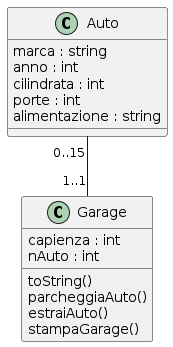

The diagram above was rendered by PlantUML. Its source (embedded in the PNG):
@startuml
class Garage{
  capienza : int
  nAuto : int
  
  toString()  
  parcheggiaAuto()
  estraiAuto()
  stampaGarage()
}

class Auto{
  marca : string
  anno : int
  cilindrata : int
  porte : int
  alimentazione : string
  }

Auto "0..15" -- "1..1" Garage
@enduml